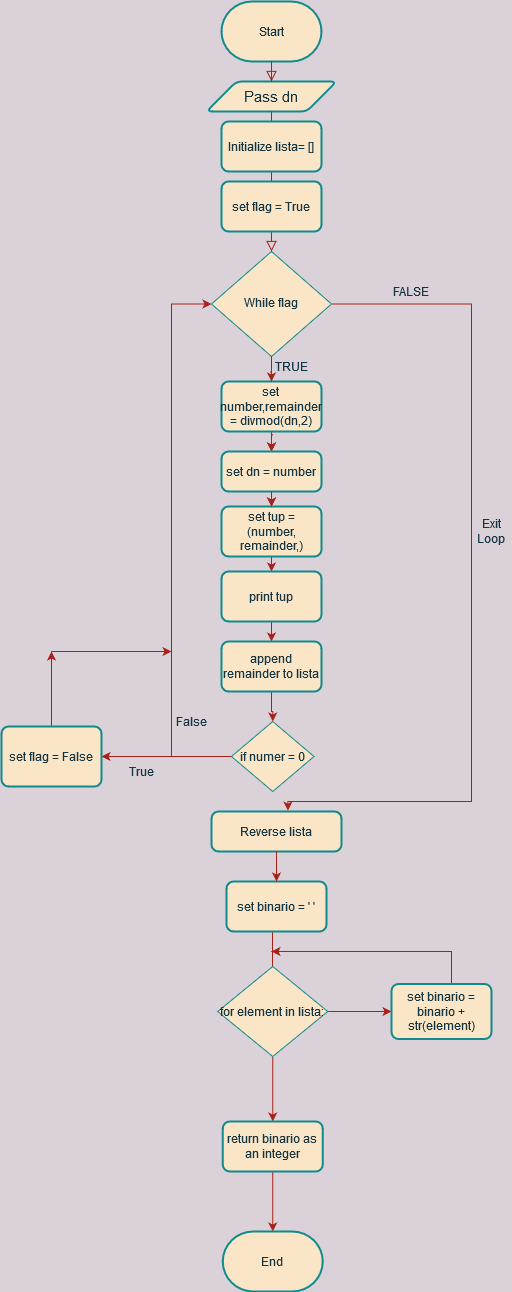

The diagram above was exported from draw.io. Its source (the exported page's mxGraphModel, read from the mxfile embedded in the PNG):
<mxGraphModel dx="1609" dy="404" grid="1" gridSize="10" guides="1" tooltips="1" connect="1" arrows="1" fold="1" page="1" pageScale="1" pageWidth="827" pageHeight="1169" background="#DAD2D8" math="0" shadow="0">
  <root>
    <mxCell id="WIyWlLk6GJQsqaUBKTNV-0" />
    <mxCell id="WIyWlLk6GJQsqaUBKTNV-1" parent="WIyWlLk6GJQsqaUBKTNV-0" />
    <mxCell id="S-WBw2eNzCZcFOKC056W-50" value="" style="edgeStyle=orthogonalEdgeStyle;rounded=1;sketch=0;orthogonalLoop=1;jettySize=auto;html=1;strokeColor=#A8201A;fillColor=#FAE5C7;fontColor=#143642;labelBackgroundColor=#DAD2D8;" parent="WIyWlLk6GJQsqaUBKTNV-1" source="S-WBw2eNzCZcFOKC056W-11" target="S-WBw2eNzCZcFOKC056W-24" edge="1">
      <mxGeometry relative="1" as="geometry" />
    </mxCell>
    <mxCell id="WIyWlLk6GJQsqaUBKTNV-6" value="While flag " style="rhombus;whiteSpace=wrap;html=1;shadow=0;fontFamily=Helvetica;fontSize=12;align=center;strokeWidth=1;spacing=6;spacingTop=-4;fillColor=#FAE5C7;strokeColor=#0F8B8D;fontColor=#143642;" parent="WIyWlLk6GJQsqaUBKTNV-1" vertex="1">
      <mxGeometry x="160" y="280" width="120" height="105" as="geometry" />
    </mxCell>
    <mxCell id="S-WBw2eNzCZcFOKC056W-0" value="Start" style="strokeWidth=2;html=1;shape=mxgraph.flowchart.terminator;whiteSpace=wrap;fillColor=#FAE5C7;strokeColor=#0F8B8D;fontColor=#143642;" parent="WIyWlLk6GJQsqaUBKTNV-1" vertex="1">
      <mxGeometry x="170" y="30" width="100" height="60" as="geometry" />
    </mxCell>
    <mxCell id="S-WBw2eNzCZcFOKC056W-4" value="&lt;div style=&quot;font-size: 15px&quot; align=&quot;center&quot;&gt;&lt;font style=&quot;font-size: 15px&quot;&gt;Pass dn&lt;br&gt;&lt;/font&gt;&lt;/div&gt;" style="shape=parallelogram;html=1;strokeWidth=2;perimeter=parallelogramPerimeter;whiteSpace=wrap;rounded=1;arcSize=12;size=0.23;align=center;fillColor=#FAE5C7;strokeColor=#0F8B8D;fontColor=#143642;" parent="WIyWlLk6GJQsqaUBKTNV-1" vertex="1">
      <mxGeometry x="155" y="110" width="130" height="30" as="geometry" />
    </mxCell>
    <mxCell id="S-WBw2eNzCZcFOKC056W-5" value="" style="rounded=0;html=1;jettySize=auto;orthogonalLoop=1;fontSize=11;endArrow=block;endFill=0;endSize=8;strokeWidth=1;shadow=0;labelBackgroundColor=none;edgeStyle=orthogonalEdgeStyle;strokeColor=#A8201A;fontColor=#143642;" parent="WIyWlLk6GJQsqaUBKTNV-1" source="S-WBw2eNzCZcFOKC056W-0" target="S-WBw2eNzCZcFOKC056W-4" edge="1">
      <mxGeometry relative="1" as="geometry">
        <mxPoint x="220" y="110" as="sourcePoint" />
        <mxPoint x="220" y="250" as="targetPoint" />
      </mxGeometry>
    </mxCell>
    <mxCell id="S-WBw2eNzCZcFOKC056W-28" style="edgeStyle=orthogonalEdgeStyle;rounded=0;orthogonalLoop=1;jettySize=auto;html=1;exitX=0.5;exitY=1;exitDx=0;exitDy=0;entryX=0.5;entryY=0;entryDx=0;entryDy=0;strokeColor=#A8201A;fontColor=#143642;labelBackgroundColor=#DAD2D8;" parent="WIyWlLk6GJQsqaUBKTNV-1" source="S-WBw2eNzCZcFOKC056W-11" target="S-WBw2eNzCZcFOKC056W-24" edge="1">
      <mxGeometry relative="1" as="geometry">
        <Array as="points">
          <mxPoint x="220" y="620" />
          <mxPoint x="220" y="620" />
        </Array>
      </mxGeometry>
    </mxCell>
    <mxCell id="S-WBw2eNzCZcFOKC056W-48" style="edgeStyle=orthogonalEdgeStyle;rounded=1;sketch=0;orthogonalLoop=1;jettySize=auto;html=1;entryX=0.5;entryY=0;entryDx=0;entryDy=0;strokeColor=#A8201A;fillColor=#FAE5C7;fontColor=#143642;labelBackgroundColor=#DAD2D8;" parent="WIyWlLk6GJQsqaUBKTNV-1" source="S-WBw2eNzCZcFOKC056W-11" target="S-WBw2eNzCZcFOKC056W-24" edge="1">
      <mxGeometry relative="1" as="geometry" />
    </mxCell>
    <mxCell id="S-WBw2eNzCZcFOKC056W-21" value="FALSE" style="text;html=1;strokeColor=none;fillColor=none;align=center;verticalAlign=middle;whiteSpace=wrap;rounded=0;fontColor=#143642;" parent="WIyWlLk6GJQsqaUBKTNV-1" vertex="1">
      <mxGeometry x="340" y="310" width="40" height="20" as="geometry" />
    </mxCell>
    <mxCell id="S-WBw2eNzCZcFOKC056W-22" value="Exit Loop" style="text;html=1;strokeColor=none;fillColor=none;align=center;verticalAlign=middle;whiteSpace=wrap;rounded=0;fontColor=#143642;" parent="WIyWlLk6GJQsqaUBKTNV-1" vertex="1">
      <mxGeometry x="420" y="550" width="40" height="20" as="geometry" />
    </mxCell>
    <mxCell id="yb3u_fkaroxdIL3lbiOZ-3" value="" style="edgeStyle=orthogonalEdgeStyle;rounded=0;orthogonalLoop=1;jettySize=auto;html=1;labelBackgroundColor=#DAD2D8;strokeColor=#A8201A;fontColor=#143642;" edge="1" parent="WIyWlLk6GJQsqaUBKTNV-1" source="S-WBw2eNzCZcFOKC056W-26" target="yb3u_fkaroxdIL3lbiOZ-2">
      <mxGeometry relative="1" as="geometry" />
    </mxCell>
    <mxCell id="S-WBw2eNzCZcFOKC056W-26" value="set tup = (number, remainder,) " style="rounded=1;whiteSpace=wrap;html=1;absoluteArcSize=1;arcSize=14;strokeWidth=2;fillColor=#FAE5C7;strokeColor=#0F8B8D;fontColor=#143642;" parent="WIyWlLk6GJQsqaUBKTNV-1" vertex="1">
      <mxGeometry x="170" y="535" width="100" height="50" as="geometry" />
    </mxCell>
    <mxCell id="S-WBw2eNzCZcFOKC056W-34" style="edgeStyle=orthogonalEdgeStyle;rounded=0;orthogonalLoop=1;jettySize=auto;html=1;strokeColor=#A8201A;fontColor=#143642;labelBackgroundColor=#DAD2D8;" parent="WIyWlLk6GJQsqaUBKTNV-1" source="yb3u_fkaroxdIL3lbiOZ-38" edge="1">
      <mxGeometry relative="1" as="geometry">
        <mxPoint x="225" y="1070" as="targetPoint" />
        <Array as="points">
          <mxPoint x="221" y="1005" />
          <mxPoint x="225" y="1005" />
        </Array>
      </mxGeometry>
    </mxCell>
    <mxCell id="S-WBw2eNzCZcFOKC056W-31" value="Reverse lista" style="rounded=1;whiteSpace=wrap;html=1;absoluteArcSize=1;arcSize=14;strokeWidth=2;fillColor=#FAE5C7;strokeColor=#0F8B8D;fontColor=#143642;" parent="WIyWlLk6GJQsqaUBKTNV-1" vertex="1">
      <mxGeometry x="160" y="840" width="130" height="40" as="geometry" />
    </mxCell>
    <mxCell id="S-WBw2eNzCZcFOKC056W-49" style="edgeStyle=orthogonalEdgeStyle;rounded=1;sketch=0;orthogonalLoop=1;jettySize=auto;html=1;entryX=0.5;entryY=0;entryDx=0;entryDy=0;strokeColor=#A8201A;fillColor=#FAE5C7;fontColor=#143642;labelBackgroundColor=#DAD2D8;" parent="WIyWlLk6GJQsqaUBKTNV-1" source="S-WBw2eNzCZcFOKC056W-24" target="S-WBw2eNzCZcFOKC056W-26" edge="1">
      <mxGeometry relative="1" as="geometry" />
    </mxCell>
    <mxCell id="S-WBw2eNzCZcFOKC056W-24" value="set dn = number " style="rounded=1;whiteSpace=wrap;html=1;absoluteArcSize=1;arcSize=14;strokeWidth=2;fillColor=#FAE5C7;strokeColor=#0F8B8D;fontColor=#143642;" parent="WIyWlLk6GJQsqaUBKTNV-1" vertex="1">
      <mxGeometry x="170" y="480" width="100" height="40" as="geometry" />
    </mxCell>
    <mxCell id="S-WBw2eNzCZcFOKC056W-53" style="edgeStyle=orthogonalEdgeStyle;rounded=0;orthogonalLoop=1;jettySize=auto;html=1;exitX=1;exitY=0.5;exitDx=0;exitDy=0;entryX=0.588;entryY=-0.022;entryDx=0;entryDy=0;strokeColor=#A8201A;fontColor=#143642;entryPerimeter=0;labelBackgroundColor=#DAD2D8;" parent="WIyWlLk6GJQsqaUBKTNV-1" target="S-WBw2eNzCZcFOKC056W-31" edge="1" source="WIyWlLk6GJQsqaUBKTNV-6">
      <mxGeometry relative="1" as="geometry">
        <mxPoint x="290" y="672.59" as="targetPoint" />
        <mxPoint x="280" y="440.09000000000003" as="sourcePoint" />
        <Array as="points">
          <mxPoint x="420" y="333" />
          <mxPoint x="420" y="830" />
          <mxPoint x="236" y="830" />
        </Array>
      </mxGeometry>
    </mxCell>
    <mxCell id="S-WBw2eNzCZcFOKC056W-11" value="set &lt;br&gt;&lt;div&gt;number,remainder = divmod(dn,2)&lt;br&gt;&lt;/div&gt;" style="rounded=1;whiteSpace=wrap;html=1;absoluteArcSize=1;arcSize=14;strokeWidth=2;fillColor=#FAE5C7;strokeColor=#0F8B8D;fontColor=#143642;" parent="WIyWlLk6GJQsqaUBKTNV-1" vertex="1">
      <mxGeometry x="170" y="410" width="100" height="50" as="geometry" />
    </mxCell>
    <mxCell id="S-WBw2eNzCZcFOKC056W-55" value="" style="edgeStyle=orthogonalEdgeStyle;rounded=1;sketch=0;orthogonalLoop=1;jettySize=auto;html=1;strokeColor=#A8201A;fillColor=#FAE5C7;fontColor=#143642;labelBackgroundColor=#DAD2D8;" parent="WIyWlLk6GJQsqaUBKTNV-1" source="WIyWlLk6GJQsqaUBKTNV-6" target="S-WBw2eNzCZcFOKC056W-11" edge="1">
      <mxGeometry relative="1" as="geometry">
        <mxPoint x="220" y="495" as="sourcePoint" />
        <mxPoint x="220" y="585" as="targetPoint" />
      </mxGeometry>
    </mxCell>
    <mxCell id="S-WBw2eNzCZcFOKC056W-56" value="TRUE" style="text;html=1;strokeColor=none;fillColor=none;align=center;verticalAlign=middle;whiteSpace=wrap;rounded=0;fontColor=#143642;" parent="WIyWlLk6GJQsqaUBKTNV-1" vertex="1">
      <mxGeometry x="205" y="385" width="70" height="20" as="geometry" />
    </mxCell>
    <mxCell id="yb3u_fkaroxdIL3lbiOZ-0" value="" style="rounded=0;html=1;jettySize=auto;orthogonalLoop=1;fontSize=11;endArrow=block;endFill=0;endSize=8;strokeWidth=1;shadow=0;labelBackgroundColor=none;edgeStyle=orthogonalEdgeStyle;strokeColor=#A8201A;fontColor=#143642;" edge="1" parent="WIyWlLk6GJQsqaUBKTNV-1" source="S-WBw2eNzCZcFOKC056W-4">
      <mxGeometry relative="1" as="geometry">
        <mxPoint x="220" y="190" as="sourcePoint" />
        <Array as="points" />
        <mxPoint x="220" y="280" as="targetPoint" />
      </mxGeometry>
    </mxCell>
    <mxCell id="S-WBw2eNzCZcFOKC056W-7" value="Initialize lista= []" style="rounded=1;whiteSpace=wrap;html=1;absoluteArcSize=1;arcSize=14;strokeWidth=2;fillColor=#FAE5C7;strokeColor=#0F8B8D;fontColor=#143642;" parent="WIyWlLk6GJQsqaUBKTNV-1" vertex="1">
      <mxGeometry x="170" y="150" width="100" height="50" as="geometry" />
    </mxCell>
    <mxCell id="yb3u_fkaroxdIL3lbiOZ-8" style="edgeStyle=orthogonalEdgeStyle;rounded=0;orthogonalLoop=1;jettySize=auto;html=1;entryX=0.5;entryY=0;entryDx=0;entryDy=0;labelBackgroundColor=#DAD2D8;strokeColor=#A8201A;fontColor=#143642;" edge="1" parent="WIyWlLk6GJQsqaUBKTNV-1" source="yb3u_fkaroxdIL3lbiOZ-2" target="yb3u_fkaroxdIL3lbiOZ-7">
      <mxGeometry relative="1" as="geometry" />
    </mxCell>
    <mxCell id="yb3u_fkaroxdIL3lbiOZ-2" value="print tup" style="rounded=1;whiteSpace=wrap;html=1;absoluteArcSize=1;arcSize=14;strokeWidth=2;fillColor=#FAE5C7;strokeColor=#0F8B8D;fontColor=#143642;" vertex="1" parent="WIyWlLk6GJQsqaUBKTNV-1">
      <mxGeometry x="170" y="600" width="100" height="50" as="geometry" />
    </mxCell>
    <mxCell id="yb3u_fkaroxdIL3lbiOZ-5" style="edgeStyle=orthogonalEdgeStyle;rounded=1;sketch=0;orthogonalLoop=1;jettySize=auto;html=1;entryX=0.5;entryY=0;entryDx=0;entryDy=0;strokeColor=#A8201A;fillColor=#FAE5C7;fontColor=#143642;labelBackgroundColor=#DAD2D8;" edge="1" parent="WIyWlLk6GJQsqaUBKTNV-1">
      <mxGeometry relative="1" as="geometry">
        <mxPoint x="220.0000000000001" y="520.0000000000001" as="sourcePoint" />
        <mxPoint x="220.0000000000001" y="534.9999999999999" as="targetPoint" />
      </mxGeometry>
    </mxCell>
    <mxCell id="yb3u_fkaroxdIL3lbiOZ-18" style="edgeStyle=orthogonalEdgeStyle;rounded=0;orthogonalLoop=1;jettySize=auto;html=1;entryX=0.5;entryY=0;entryDx=0;entryDy=0;labelBackgroundColor=#DAD2D8;strokeColor=#A8201A;fontColor=#143642;" edge="1" parent="WIyWlLk6GJQsqaUBKTNV-1" source="yb3u_fkaroxdIL3lbiOZ-7" target="yb3u_fkaroxdIL3lbiOZ-9">
      <mxGeometry relative="1" as="geometry" />
    </mxCell>
    <mxCell id="yb3u_fkaroxdIL3lbiOZ-7" value="append remainder to lista " style="rounded=1;whiteSpace=wrap;html=1;absoluteArcSize=1;arcSize=14;strokeWidth=2;fillColor=#FAE5C7;strokeColor=#0F8B8D;fontColor=#143642;" vertex="1" parent="WIyWlLk6GJQsqaUBKTNV-1">
      <mxGeometry x="170" y="670" width="100" height="50" as="geometry" />
    </mxCell>
    <mxCell id="yb3u_fkaroxdIL3lbiOZ-29" style="edgeStyle=orthogonalEdgeStyle;rounded=0;orthogonalLoop=1;jettySize=auto;html=1;entryX=1;entryY=0.5;entryDx=0;entryDy=0;labelBackgroundColor=#DAD2D8;strokeColor=#A8201A;fontColor=#143642;" edge="1" parent="WIyWlLk6GJQsqaUBKTNV-1" source="yb3u_fkaroxdIL3lbiOZ-9" target="yb3u_fkaroxdIL3lbiOZ-20">
      <mxGeometry relative="1" as="geometry" />
    </mxCell>
    <mxCell id="yb3u_fkaroxdIL3lbiOZ-9" value="if numer = 0 " style="rhombus;whiteSpace=wrap;html=1;fillColor=#FAE5C7;strokeColor=#0F8B8D;fontColor=#143642;" vertex="1" parent="WIyWlLk6GJQsqaUBKTNV-1">
      <mxGeometry x="180" y="750" width="82.5" height="70" as="geometry" />
    </mxCell>
    <mxCell id="yb3u_fkaroxdIL3lbiOZ-13" value="set flag = True" style="rounded=1;whiteSpace=wrap;html=1;absoluteArcSize=1;arcSize=14;strokeWidth=2;fillColor=#FAE5C7;strokeColor=#0F8B8D;fontColor=#143642;" vertex="1" parent="WIyWlLk6GJQsqaUBKTNV-1">
      <mxGeometry x="170" y="210" width="100" height="50" as="geometry" />
    </mxCell>
    <mxCell id="yb3u_fkaroxdIL3lbiOZ-30" style="edgeStyle=orthogonalEdgeStyle;rounded=0;orthogonalLoop=1;jettySize=auto;html=1;entryX=0;entryY=0.5;entryDx=0;entryDy=0;labelBackgroundColor=#DAD2D8;strokeColor=#A8201A;fontColor=#143642;" edge="1" parent="WIyWlLk6GJQsqaUBKTNV-1" source="yb3u_fkaroxdIL3lbiOZ-20" target="WIyWlLk6GJQsqaUBKTNV-6">
      <mxGeometry relative="1" as="geometry">
        <mxPoint x="150" y="340" as="targetPoint" />
        <Array as="points">
          <mxPoint x="120" y="785" />
          <mxPoint x="120" y="333" />
        </Array>
      </mxGeometry>
    </mxCell>
    <mxCell id="yb3u_fkaroxdIL3lbiOZ-34" style="edgeStyle=orthogonalEdgeStyle;rounded=0;orthogonalLoop=1;jettySize=auto;html=1;labelBackgroundColor=#DAD2D8;strokeColor=#A8201A;fontColor=#143642;" edge="1" parent="WIyWlLk6GJQsqaUBKTNV-1" source="yb3u_fkaroxdIL3lbiOZ-20">
      <mxGeometry relative="1" as="geometry">
        <mxPoint y="680" as="targetPoint" />
      </mxGeometry>
    </mxCell>
    <mxCell id="yb3u_fkaroxdIL3lbiOZ-20" value="set flag = False" style="rounded=1;whiteSpace=wrap;html=1;absoluteArcSize=1;arcSize=14;strokeWidth=2;fillColor=#FAE5C7;strokeColor=#0F8B8D;fontColor=#143642;" vertex="1" parent="WIyWlLk6GJQsqaUBKTNV-1">
      <mxGeometry x="-50" y="755" width="100" height="60" as="geometry" />
    </mxCell>
    <mxCell id="yb3u_fkaroxdIL3lbiOZ-24" value="True" style="text;html=1;strokeColor=none;fillColor=none;align=center;verticalAlign=middle;whiteSpace=wrap;rounded=0;fontColor=#143642;" vertex="1" parent="WIyWlLk6GJQsqaUBKTNV-1">
      <mxGeometry x="70" y="790" width="40" height="20" as="geometry" />
    </mxCell>
    <mxCell id="yb3u_fkaroxdIL3lbiOZ-32" value="False" style="text;html=1;strokeColor=none;fillColor=none;align=center;verticalAlign=middle;whiteSpace=wrap;rounded=0;fontColor=#143642;" vertex="1" parent="WIyWlLk6GJQsqaUBKTNV-1">
      <mxGeometry x="120" y="740" width="40" height="20" as="geometry" />
    </mxCell>
    <mxCell id="yb3u_fkaroxdIL3lbiOZ-37" value="" style="endArrow=classic;html=1;labelBackgroundColor=#DAD2D8;strokeColor=#A8201A;fontColor=#143642;" edge="1" parent="WIyWlLk6GJQsqaUBKTNV-1">
      <mxGeometry width="50" height="50" relative="1" as="geometry">
        <mxPoint y="680" as="sourcePoint" />
        <mxPoint x="120" y="680" as="targetPoint" />
      </mxGeometry>
    </mxCell>
    <mxCell id="yb3u_fkaroxdIL3lbiOZ-38" value="set binario = ' '" style="rounded=1;whiteSpace=wrap;html=1;absoluteArcSize=1;arcSize=14;strokeWidth=2;fillColor=#FAE5C7;strokeColor=#0F8B8D;fontColor=#143642;" vertex="1" parent="WIyWlLk6GJQsqaUBKTNV-1">
      <mxGeometry x="175" y="910" width="100" height="50" as="geometry" />
    </mxCell>
    <mxCell id="yb3u_fkaroxdIL3lbiOZ-39" style="edgeStyle=orthogonalEdgeStyle;rounded=0;orthogonalLoop=1;jettySize=auto;html=1;entryX=0.5;entryY=0;entryDx=0;entryDy=0;entryPerimeter=0;strokeColor=#A8201A;fontColor=#143642;labelBackgroundColor=#DAD2D8;" edge="1" parent="WIyWlLk6GJQsqaUBKTNV-1" source="S-WBw2eNzCZcFOKC056W-31" target="yb3u_fkaroxdIL3lbiOZ-38">
      <mxGeometry relative="1" as="geometry">
        <mxPoint x="225" y="880" as="sourcePoint" />
        <mxPoint x="225" y="1060" as="targetPoint" />
      </mxGeometry>
    </mxCell>
    <mxCell id="yb3u_fkaroxdIL3lbiOZ-41" style="edgeStyle=orthogonalEdgeStyle;rounded=0;orthogonalLoop=1;jettySize=auto;html=1;labelBackgroundColor=#DAD2D8;strokeColor=#A8201A;fontColor=#143642;" edge="1" parent="WIyWlLk6GJQsqaUBKTNV-1" source="yb3u_fkaroxdIL3lbiOZ-40" target="yb3u_fkaroxdIL3lbiOZ-42">
      <mxGeometry relative="1" as="geometry">
        <mxPoint x="370" y="1005" as="targetPoint" />
      </mxGeometry>
    </mxCell>
    <mxCell id="yb3u_fkaroxdIL3lbiOZ-44" style="edgeStyle=orthogonalEdgeStyle;rounded=0;orthogonalLoop=1;jettySize=auto;html=1;entryX=0.5;entryY=0;entryDx=0;entryDy=0;entryPerimeter=0;labelBackgroundColor=#DAD2D8;strokeColor=#A8201A;fontColor=#143642;" edge="1" parent="WIyWlLk6GJQsqaUBKTNV-1" source="yb3u_fkaroxdIL3lbiOZ-40">
      <mxGeometry relative="1" as="geometry">
        <mxPoint x="221.25" y="1149.9999999999998" as="targetPoint" />
      </mxGeometry>
    </mxCell>
    <mxCell id="yb3u_fkaroxdIL3lbiOZ-40" value="for element in lista:" style="rhombus;whiteSpace=wrap;html=1;fillColor=#FAE5C7;strokeColor=#0F8B8D;fontColor=#143642;" vertex="1" parent="WIyWlLk6GJQsqaUBKTNV-1">
      <mxGeometry x="166.25" y="995" width="110" height="90" as="geometry" />
    </mxCell>
    <mxCell id="yb3u_fkaroxdIL3lbiOZ-45" style="edgeStyle=orthogonalEdgeStyle;rounded=0;orthogonalLoop=1;jettySize=auto;html=1;labelBackgroundColor=#DAD2D8;strokeColor=#A8201A;fontColor=#143642;" edge="1" parent="WIyWlLk6GJQsqaUBKTNV-1" source="yb3u_fkaroxdIL3lbiOZ-42">
      <mxGeometry relative="1" as="geometry">
        <mxPoint x="220" y="980" as="targetPoint" />
        <Array as="points">
          <mxPoint x="400" y="980" />
        </Array>
      </mxGeometry>
    </mxCell>
    <mxCell id="yb3u_fkaroxdIL3lbiOZ-42" value="set binario = binario + str(element)" style="rounded=1;whiteSpace=wrap;html=1;absoluteArcSize=1;arcSize=14;strokeWidth=2;fillColor=#FAE5C7;strokeColor=#0F8B8D;fontColor=#143642;" vertex="1" parent="WIyWlLk6GJQsqaUBKTNV-1">
      <mxGeometry x="340" y="1012.5" width="100" height="55" as="geometry" />
    </mxCell>
    <mxCell id="yb3u_fkaroxdIL3lbiOZ-48" style="edgeStyle=orthogonalEdgeStyle;rounded=0;orthogonalLoop=1;jettySize=auto;html=1;labelBackgroundColor=#DAD2D8;strokeColor=#A8201A;fontColor=#143642;" edge="1" parent="WIyWlLk6GJQsqaUBKTNV-1" source="yb3u_fkaroxdIL3lbiOZ-47" target="yb3u_fkaroxdIL3lbiOZ-49">
      <mxGeometry relative="1" as="geometry">
        <mxPoint x="221.25" y="1249.9999999999998" as="targetPoint" />
      </mxGeometry>
    </mxCell>
    <mxCell id="yb3u_fkaroxdIL3lbiOZ-47" value="return binario as an integer" style="rounded=1;whiteSpace=wrap;html=1;absoluteArcSize=1;arcSize=14;strokeWidth=2;fillColor=#FAE5C7;strokeColor=#0F8B8D;fontColor=#143642;" vertex="1" parent="WIyWlLk6GJQsqaUBKTNV-1">
      <mxGeometry x="171.25" y="1150" width="100" height="50" as="geometry" />
    </mxCell>
    <mxCell id="yb3u_fkaroxdIL3lbiOZ-49" value="End" style="strokeWidth=2;html=1;shape=mxgraph.flowchart.terminator;whiteSpace=wrap;fillColor=#FAE5C7;strokeColor=#0F8B8D;fontColor=#143642;" vertex="1" parent="WIyWlLk6GJQsqaUBKTNV-1">
      <mxGeometry x="171.25" y="1259.9999999999998" width="100" height="60" as="geometry" />
    </mxCell>
  </root>
</mxGraphModel>